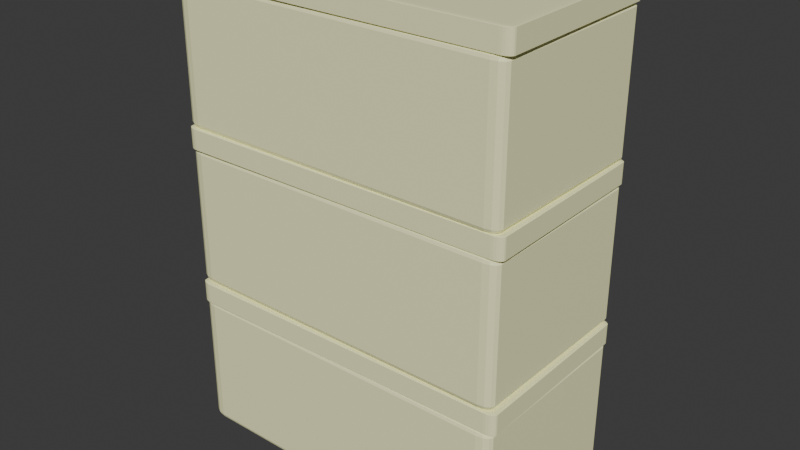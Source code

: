 # Source: 3Containers.blend  (saved by Blender 4.1.23; exported with 4.5.12 LTS)
import bpy
from mathutils import Matrix  # noqa: F401  (used for matrix-valued properties, if any)

bpy.ops.wm.read_factory_settings(use_empty=True)
scene = bpy.context.scene
scene.name = 'Scene'

# ---- collections
col_collection = bpy.data.collections.new('Collection'); scene.collection.children.link(col_collection)

# ---- materials (node trees are filled in below, after node groups)
mat_material_002 = bpy.data.materials.new('Material.002')
mat_material_002.alpha_threshold = 0.0
mat_material_002.use_transparent_shadow = False
mat_material_002.roughness = 0.5
mat_material_002.line_color = (0.0, 0.0, 0.0, 1.0)
mat_material_001 = bpy.data.materials.new('Material.001')
mat_material_001.use_transparent_shadow = False

# ---- material node trees
mat_material_002.use_nodes = True; mat_material_002.node_tree.nodes.clear()
_N = mat_material_002.node_tree.nodes; _L = mat_material_002.node_tree.links
n0 = _N.new('ShaderNodeOutputMaterial'); n0.name = 'Material Output'; n0.location = (300, 300)
n1 = _N.new('ShaderNodeBsdfPrincipled'); n1.name = 'Principled BSDF'; n1.location = (10, 300)
n1.inputs[3].default_value = 1.45
n2 = _N.new('ShaderNodeRGB'); n2.name = 'RGB'; n2.location = (-180, 280)
n2.outputs[0].default_value = (1.0, 1.0, 0.5647, 1.0)
_L.new(n1.outputs[0], n0.inputs[0])
_L.new(n2.outputs[0], n1.inputs[0])
n0.is_active_output = True
mat_material_001.use_nodes = True; mat_material_001.node_tree.nodes.clear()
_N = mat_material_001.node_tree.nodes; _L = mat_material_001.node_tree.links
n0 = _N.new('ShaderNodeBsdfPrincipled'); n0.name = 'Principled BSDF'; n0.location = (10, 300)
n1 = _N.new('ShaderNodeOutputMaterial'); n1.name = 'Material Output'; n1.location = (300, 300)
n2 = _N.new('ShaderNodeRGB'); n2.name = 'RGB'; n2.location = (-180, 280)
n2.outputs[0].default_value = (1.0, 1.0, 0.5647, 1.0)
_L.new(n0.outputs[0], n1.inputs[0])
_L.new(n2.outputs[0], n0.inputs[0])
n1.is_active_output = True

# ---- world
world_world = bpy.data.worlds.new('World'); scene.world = world_world
world_world.use_nodes = True; world_world.node_tree.nodes.clear()
_N = world_world.node_tree.nodes; _L = world_world.node_tree.links
n0 = _N.new('ShaderNodeOutputWorld'); n0.name = 'World Output'; n0.location = (300, 300)
n1 = _N.new('ShaderNodeBackground'); n1.name = 'Background'; n1.location = (10, 300)
n1.inputs[0].default_value = (0.05088, 0.05088, 0.05088, 1.0)
_L.new(n1.outputs[0], n0.inputs[0])
n0.is_active_output = True
world_world.color = (0.05088, 0.05088, 0.05088)
world_world.use_sun_shadow = False
world_world.sun_shadow_jitter_overblur = 0.0

# ---- meshes
me_cube_006 = bpy.data.meshes.new('Cube.006')
me_cube_006.from_pydata([(0.846, 0.846, 1.0), (1.0, 1.0, -1.0), (0.846, -0.846, 1.0), (1.0, -1.0, -1.0), (-0.846, 0.846, 1.0), (-1.0, 1.0, -1.0), (-0.846, -0.846, 1.0), (-1.0, -1.0, -1.0), (1.0, -1.0, 1.0), (-1.0, -1.0, 1.0), (1.0, 1.0, 1.0), (-1.0, 1.0, 1.0), (0.846, -0.846, -0.2961), (-0.846, -0.846, -0.2961), (0.846, 0.846, -0.2961), (-0.846, 0.846, -0.2961)], [], [(0, 4, 15, 14), (3, 8, 9, 7), (7, 9, 11, 5), (5, 1, 3, 7), (1, 10, 8, 3), (5, 11, 10, 1), (2, 6, 9, 8), (0, 2, 8, 10), (6, 4, 11, 9), (4, 0, 10, 11), (14, 15, 13, 12), (2, 0, 14, 12), (4, 6, 13, 15), (6, 2, 12, 13)])
_uv = me_cube_006.uv_layers.new(name='UVMap')
_uv.uv.foreach_set('vector', [0.6442, 0.5192, 0.8558, 0.5192, 0.8558, 0.5192, 0.6442, 0.5192, 0.375, 0.75, 0.625, 0.75, 0.625, 1.0, 0.375, 1.0, 0.375, 0.0, 0.625, 0.0, 0.625, 0.25, 0.375, 0.25, 0.125, 0.5, 0.375, 0.5, 0.375, 0.75, 0.125, 0.75, 0.375, 0.5, 0.625, 0.5, 0.625, 0.75, 0.375, 0.75, 0.375, 0.25, 0.625, 0.25, 0.625, 0.5, 0.375, 0.5, 0.6442, 0.7308, 0.8558, 0.7308, 0.875, 0.75, 0.625, 0.75, 0.6442, 0.5192, 0.6442, 0.7308, 0.625, 0.75, 0.625, 0.5, 0.8558, 0.7308, 0.8558, 0.5192, 0.875, 0.5, 0.875, 0.75, 0.8558, 0.5192, 0.6442, 0.5192, 0.625, 0.5, 0.875, 0.5, 0.6442, 0.5192, 0.8558, 0.5192, 0.8558, 0.7308, 0.6442, 0.7308, 0.6442, 0.7308, 0.6442, 0.5192, 0.6442, 0.5192, 0.6442, 0.7308, 0.8558, 0.5192, 0.8558, 0.7308, 0.8558, 0.7308, 0.8558, 0.5192, 0.8558, 0.7308, 0.6442, 0.7308, 0.6442, 0.7308, 0.8558, 0.7308])
me_cube_006.materials.append(mat_material_002)
me_cube_006.use_mirror_vertex_groups = False
me_cube_006.update()
me_cube_007 = bpy.data.meshes.new('Cube.007')
me_cube_007.from_pydata([(-0.8777, -0.8777, -1.0), (-1.0, -1.0, 1.0), (-0.8777, 0.8777, -1.0), (-1.0, 1.0, 1.0), (0.8777, -0.8777, -1.0), (1.0, -1.0, 1.0), (0.8777, 0.8777, -1.0), (1.0, 1.0, 1.0), (-1.0, 1.0, -1.0), (-1.0, -1.0, -1.0), (1.0, 1.0, -1.0), (1.0, -1.0, -1.0), (-0.8777, 0.8777, 0.1862), (-0.8777, -0.8777, 0.1862), (0.8777, 0.8777, 0.1862), (0.8777, -0.8777, 0.1862)], [], [(9, 1, 3, 8), (8, 3, 7, 10), (10, 7, 5, 11), (11, 5, 1, 9), (6, 4, 15, 14), (7, 3, 1, 5), (2, 0, 9, 8), (6, 2, 8, 10), (4, 6, 10, 11), (0, 4, 11, 9), (12, 14, 15, 13), (0, 2, 12, 13), (4, 0, 13, 15), (2, 6, 14, 12)])
_uv = me_cube_007.uv_layers.new(name='UVMap')
_uv.uv.foreach_set('vector', [0.375, 0.0, 0.625, 0.0, 0.625, 0.25, 0.375, 0.25, 0.375, 0.25, 0.625, 0.25, 0.625, 0.5, 0.375, 0.5, 0.375, 0.5, 0.625, 0.5, 0.625, 0.75, 0.375, 0.75, 0.375, 0.75, 0.625, 0.75, 0.625, 1.0, 0.375, 1.0, 0.3597, 0.5153, 0.3597, 0.7347, 0.3597, 0.7347, 0.3597, 0.5153, 0.625, 0.5, 0.875, 0.5, 0.875, 0.75, 0.625, 0.75, 0.1403, 0.5153, 0.1403, 0.7347, 0.125, 0.75, 0.125, 0.5, 0.3597, 0.5153, 0.1403, 0.5153, 0.125, 0.5, 0.375, 0.5, 0.3597, 0.7347, 0.3597, 0.5153, 0.375, 0.5, 0.375, 0.75, 0.1403, 0.7347, 0.3597, 0.7347, 0.375, 0.75, 0.125, 0.75, 0.1403, 0.5153, 0.3597, 0.5153, 0.3597, 0.7347, 0.1403, 0.7347, 0.1403, 0.7347, 0.1403, 0.5153, 0.1403, 0.5153, 0.1403, 0.7347, 0.3597, 0.7347, 0.1403, 0.7347, 0.1403, 0.7347, 0.3597, 0.7347, 0.1403, 0.5153, 0.3597, 0.5153, 0.3597, 0.5153, 0.1403, 0.5153])
me_cube_007.materials.append(mat_material_001)
me_cube_007.update()
me_cube_002 = bpy.data.meshes.new('Cube.002')
me_cube_002.from_pydata([(0.846, 0.846, 1.0), (1.0, 1.0, -1.0), (0.846, -0.846, 1.0), (1.0, -1.0, -1.0), (-0.846, 0.846, 1.0), (-1.0, 1.0, -1.0), (-0.846, -0.846, 1.0), (-1.0, -1.0, -1.0), (1.0, -1.0, 1.0), (-1.0, -1.0, 1.0), (1.0, 1.0, 1.0), (-1.0, 1.0, 1.0), (0.846, -0.846, -0.2961), (-0.846, -0.846, -0.2961), (0.846, 0.846, -0.2961), (-0.846, 0.846, -0.2961)], [], [(0, 4, 15, 14), (3, 8, 9, 7), (7, 9, 11, 5), (5, 1, 3, 7), (1, 10, 8, 3), (5, 11, 10, 1), (2, 6, 9, 8), (0, 2, 8, 10), (6, 4, 11, 9), (4, 0, 10, 11), (14, 15, 13, 12), (2, 0, 14, 12), (4, 6, 13, 15), (6, 2, 12, 13)])
_uv = me_cube_002.uv_layers.new(name='UVMap')
_uv.uv.foreach_set('vector', [0.6442, 0.5192, 0.8558, 0.5192, 0.8558, 0.5192, 0.6442, 0.5192, 0.375, 0.75, 0.625, 0.75, 0.625, 1.0, 0.375, 1.0, 0.375, 0.0, 0.625, 0.0, 0.625, 0.25, 0.375, 0.25, 0.125, 0.5, 0.375, 0.5, 0.375, 0.75, 0.125, 0.75, 0.375, 0.5, 0.625, 0.5, 0.625, 0.75, 0.375, 0.75, 0.375, 0.25, 0.625, 0.25, 0.625, 0.5, 0.375, 0.5, 0.6442, 0.7308, 0.8558, 0.7308, 0.875, 0.75, 0.625, 0.75, 0.6442, 0.5192, 0.6442, 0.7308, 0.625, 0.75, 0.625, 0.5, 0.8558, 0.7308, 0.8558, 0.5192, 0.875, 0.5, 0.875, 0.75, 0.8558, 0.5192, 0.6442, 0.5192, 0.625, 0.5, 0.875, 0.5, 0.6442, 0.5192, 0.8558, 0.5192, 0.8558, 0.7308, 0.6442, 0.7308, 0.6442, 0.7308, 0.6442, 0.5192, 0.6442, 0.5192, 0.6442, 0.7308, 0.8558, 0.5192, 0.8558, 0.7308, 0.8558, 0.7308, 0.8558, 0.5192, 0.8558, 0.7308, 0.6442, 0.7308, 0.6442, 0.7308, 0.8558, 0.7308])
me_cube_002.materials.append(mat_material_002)
me_cube_002.use_mirror_vertex_groups = False
me_cube_002.update()
me_cube_003 = bpy.data.meshes.new('Cube.003')
me_cube_003.from_pydata([(-0.8777, -0.8777, -1.0), (-1.0, -1.0, 1.0), (-0.8777, 0.8777, -1.0), (-1.0, 1.0, 1.0), (0.8777, -0.8777, -1.0), (1.0, -1.0, 1.0), (0.8777, 0.8777, -1.0), (1.0, 1.0, 1.0), (-1.0, 1.0, -1.0), (-1.0, -1.0, -1.0), (1.0, 1.0, -1.0), (1.0, -1.0, -1.0), (-0.8777, 0.8777, 0.1862), (-0.8777, -0.8777, 0.1862), (0.8777, 0.8777, 0.1862), (0.8777, -0.8777, 0.1862)], [], [(9, 1, 3, 8), (8, 3, 7, 10), (10, 7, 5, 11), (11, 5, 1, 9), (6, 4, 15, 14), (7, 3, 1, 5), (2, 0, 9, 8), (6, 2, 8, 10), (4, 6, 10, 11), (0, 4, 11, 9), (12, 14, 15, 13), (0, 2, 12, 13), (4, 0, 13, 15), (2, 6, 14, 12)])
_uv = me_cube_003.uv_layers.new(name='UVMap')
_uv.uv.foreach_set('vector', [0.375, 0.0, 0.625, 0.0, 0.625, 0.25, 0.375, 0.25, 0.375, 0.25, 0.625, 0.25, 0.625, 0.5, 0.375, 0.5, 0.375, 0.5, 0.625, 0.5, 0.625, 0.75, 0.375, 0.75, 0.375, 0.75, 0.625, 0.75, 0.625, 1.0, 0.375, 1.0, 0.3597, 0.5153, 0.3597, 0.7347, 0.3597, 0.7347, 0.3597, 0.5153, 0.625, 0.5, 0.875, 0.5, 0.875, 0.75, 0.625, 0.75, 0.1403, 0.5153, 0.1403, 0.7347, 0.125, 0.75, 0.125, 0.5, 0.3597, 0.5153, 0.1403, 0.5153, 0.125, 0.5, 0.375, 0.5, 0.3597, 0.7347, 0.3597, 0.5153, 0.375, 0.5, 0.375, 0.75, 0.1403, 0.7347, 0.3597, 0.7347, 0.375, 0.75, 0.125, 0.75, 0.1403, 0.5153, 0.3597, 0.5153, 0.3597, 0.7347, 0.1403, 0.7347, 0.1403, 0.7347, 0.1403, 0.5153, 0.1403, 0.5153, 0.1403, 0.7347, 0.3597, 0.7347, 0.1403, 0.7347, 0.1403, 0.7347, 0.3597, 0.7347, 0.1403, 0.5153, 0.3597, 0.5153, 0.3597, 0.5153, 0.1403, 0.5153])
me_cube_003.materials.append(mat_material_001)
me_cube_003.update()
me_cube_013 = bpy.data.meshes.new('Cube.013')
me_cube_013.from_pydata([(0.846, 0.846, 1.0), (1.0, 1.0, -1.0), (0.846, -0.846, 1.0), (1.0, -1.0, -1.0), (-0.846, 0.846, 1.0), (-1.0, 1.0, -1.0), (-0.846, -0.846, 1.0), (-1.0, -1.0, -1.0), (1.0, -1.0, 1.0), (-1.0, -1.0, 1.0), (1.0, 1.0, 1.0), (-1.0, 1.0, 1.0), (0.846, -0.846, -0.2961), (-0.846, -0.846, -0.2961), (0.846, 0.846, -0.2961), (-0.846, 0.846, -0.2961)], [], [(0, 4, 15, 14), (3, 8, 9, 7), (7, 9, 11, 5), (5, 1, 3, 7), (1, 10, 8, 3), (5, 11, 10, 1), (2, 6, 9, 8), (0, 2, 8, 10), (6, 4, 11, 9), (4, 0, 10, 11), (14, 15, 13, 12), (2, 0, 14, 12), (4, 6, 13, 15), (6, 2, 12, 13)])
_uv = me_cube_013.uv_layers.new(name='UVMap')
_uv.uv.foreach_set('vector', [0.6442, 0.5192, 0.8558, 0.5192, 0.8558, 0.5192, 0.6442, 0.5192, 0.375, 0.75, 0.625, 0.75, 0.625, 1.0, 0.375, 1.0, 0.375, 0.0, 0.625, 0.0, 0.625, 0.25, 0.375, 0.25, 0.125, 0.5, 0.375, 0.5, 0.375, 0.75, 0.125, 0.75, 0.375, 0.5, 0.625, 0.5, 0.625, 0.75, 0.375, 0.75, 0.375, 0.25, 0.625, 0.25, 0.625, 0.5, 0.375, 0.5, 0.6442, 0.7308, 0.8558, 0.7308, 0.875, 0.75, 0.625, 0.75, 0.6442, 0.5192, 0.6442, 0.7308, 0.625, 0.75, 0.625, 0.5, 0.8558, 0.7308, 0.8558, 0.5192, 0.875, 0.5, 0.875, 0.75, 0.8558, 0.5192, 0.6442, 0.5192, 0.625, 0.5, 0.875, 0.5, 0.6442, 0.5192, 0.8558, 0.5192, 0.8558, 0.7308, 0.6442, 0.7308, 0.6442, 0.7308, 0.6442, 0.5192, 0.6442, 0.5192, 0.6442, 0.7308, 0.8558, 0.5192, 0.8558, 0.7308, 0.8558, 0.7308, 0.8558, 0.5192, 0.8558, 0.7308, 0.6442, 0.7308, 0.6442, 0.7308, 0.8558, 0.7308])
me_cube_013.materials.append(mat_material_002)
me_cube_013.use_mirror_vertex_groups = False
me_cube_013.update()
me_cube_014 = bpy.data.meshes.new('Cube.014')
me_cube_014.from_pydata([(-0.8777, -0.8777, -1.0), (-1.0, -1.0, 1.0), (-0.8777, 0.8777, -1.0), (-1.0, 1.0, 1.0), (0.8777, -0.8777, -1.0), (1.0, -1.0, 1.0), (0.8777, 0.8777, -1.0), (1.0, 1.0, 1.0), (-1.0, 1.0, -1.0), (-1.0, -1.0, -1.0), (1.0, 1.0, -1.0), (1.0, -1.0, -1.0), (-0.8777, 0.8777, 0.1862), (-0.8777, -0.8777, 0.1862), (0.8777, 0.8777, 0.1862), (0.8777, -0.8777, 0.1862)], [], [(9, 1, 3, 8), (8, 3, 7, 10), (10, 7, 5, 11), (11, 5, 1, 9), (6, 4, 15, 14), (7, 3, 1, 5), (2, 0, 9, 8), (6, 2, 8, 10), (4, 6, 10, 11), (0, 4, 11, 9), (12, 14, 15, 13), (0, 2, 12, 13), (4, 0, 13, 15), (2, 6, 14, 12)])
_uv = me_cube_014.uv_layers.new(name='UVMap')
_uv.uv.foreach_set('vector', [0.375, 0.0, 0.625, 0.0, 0.625, 0.25, 0.375, 0.25, 0.375, 0.25, 0.625, 0.25, 0.625, 0.5, 0.375, 0.5, 0.375, 0.5, 0.625, 0.5, 0.625, 0.75, 0.375, 0.75, 0.375, 0.75, 0.625, 0.75, 0.625, 1.0, 0.375, 1.0, 0.3597, 0.5153, 0.3597, 0.7347, 0.3597, 0.7347, 0.3597, 0.5153, 0.625, 0.5, 0.875, 0.5, 0.875, 0.75, 0.625, 0.75, 0.1403, 0.5153, 0.1403, 0.7347, 0.125, 0.75, 0.125, 0.5, 0.3597, 0.5153, 0.1403, 0.5153, 0.125, 0.5, 0.375, 0.5, 0.3597, 0.7347, 0.3597, 0.5153, 0.375, 0.5, 0.375, 0.75, 0.1403, 0.7347, 0.3597, 0.7347, 0.375, 0.75, 0.125, 0.75, 0.1403, 0.5153, 0.3597, 0.5153, 0.3597, 0.7347, 0.1403, 0.7347, 0.1403, 0.7347, 0.1403, 0.5153, 0.1403, 0.5153, 0.1403, 0.7347, 0.3597, 0.7347, 0.1403, 0.7347, 0.1403, 0.7347, 0.3597, 0.7347, 0.1403, 0.5153, 0.3597, 0.5153, 0.3597, 0.5153, 0.1403, 0.5153])
me_cube_014.materials.append(mat_material_001)
me_cube_014.update()

# ---- objects
ob_cube_002 = bpy.data.objects.new('Cube.002', me_cube_006)
ob_cube_003 = bpy.data.objects.new('Cube.003', me_cube_007)
ob_cube_001 = bpy.data.objects.new('Cube.001', me_cube_002)
ob_cube_004 = bpy.data.objects.new('Cube.004', me_cube_003)
ob_cube_005 = bpy.data.objects.new('Cube.005', me_cube_013)
ob_cube_006 = bpy.data.objects.new('Cube.006', me_cube_014)

# ---- transforms, parenting, visibility, modifiers, constraints
ob_cube_002.location = (0.0, 2.704, 0.8496)
ob_cube_002.scale = (1.95, 1.065, 0.7995)
ob_cube_002.lock_rotations_4d = False
ob_cube_002.empty_display_type = 'ARROWS'
ob_cube_002.lineart.crease_threshold = 0.0
_m = ob_cube_002.modifiers.new('Bevel', 'BEVEL')
_m.width = 0.15
_m.width_pct = 0.15
_m.segments = 3
ob_cube_003.location = (0.01477, 2.685, 1.756)
ob_cube_003.rotation_euler = (0.0, -0.0, 0.009829)
ob_cube_003.scale = (1.964, 1.053, 0.123)
_m = ob_cube_003.modifiers.new('Bevel', 'BEVEL')
_m.width = 0.12
_m.width_pct = 0.12
_m.segments = 6
ob_cube_001.location = (0.0, 2.704, 2.683)
ob_cube_001.scale = (1.95, 1.065, 0.7995)
ob_cube_001.lock_rotations_4d = False
ob_cube_001.empty_display_type = 'ARROWS'
ob_cube_001.lineart.crease_threshold = 0.0
_m = ob_cube_001.modifiers.new('Bevel', 'BEVEL')
_m.width = 0.15
_m.width_pct = 0.15
_m.segments = 3
ob_cube_004.location = (0.01477, 2.685, 3.59)
ob_cube_004.rotation_euler = (0.0, -0.0, 0.009829)
ob_cube_004.scale = (1.964, 1.053, 0.123)
_m = ob_cube_004.modifiers.new('Bevel', 'BEVEL')
_m.width = 0.12
_m.width_pct = 0.12
_m.segments = 6
ob_cube_005.location = (0.0, 2.704, 4.493)
ob_cube_005.scale = (1.95, 1.065, 0.7995)
ob_cube_005.lock_rotations_4d = False
ob_cube_005.empty_display_type = 'ARROWS'
ob_cube_005.lineart.crease_threshold = 0.0
_m = ob_cube_005.modifiers.new('Bevel', 'BEVEL')
_m.width = 0.15
_m.width_pct = 0.15
_m.segments = 3
ob_cube_006.location = (0.01477, 2.685, 5.399)
ob_cube_006.rotation_euler = (0.0, -0.0, 0.009829)
ob_cube_006.scale = (1.964, 1.053, 0.123)
_m = ob_cube_006.modifiers.new('Bevel', 'BEVEL')
_m.width = 0.12
_m.width_pct = 0.12
_m.segments = 6

# ---- collection membership
col_collection.objects.link(ob_cube_002)
col_collection.objects.link(ob_cube_003)
col_collection.objects.link(ob_cube_001)
col_collection.objects.link(ob_cube_004)
col_collection.objects.link(ob_cube_005)
col_collection.objects.link(ob_cube_006)

# ---- scene / render settings (as saved in the file)
scene.frame_start = 1; scene.frame_end = 250; scene.frame_set(1)
scene.render.engine = 'BLENDER_EEVEE_NEXT'
scene.cycles.sampling_pattern = 'TABULATED_SOBOL'
scene.eevee.ray_tracing_options.trace_max_roughness = 0.0
bpy.context.view_layer.update()

# ---- added for rendering (the .blend has no active camera and no usable light): camera, sun
cam_auto = bpy.data.cameras.new('AutoCamera')
cam_auto.lens = 50.0
cam_auto.sensor_width = 36.0
cam_auto.clip_end = 1000.0
ob_auto_camera = bpy.data.objects.new('AutoCamera', cam_auto)
scene.collection.objects.link(ob_auto_camera)
ob_auto_camera.location = (6.5695, -5.17524, 8.02987)
ob_auto_camera.rotation_euler = (1.09748, -7.21219e-08, 0.694738)
scene.camera = ob_auto_camera
light_auto_sun = bpy.data.lights.new('AutoSun', 'SUN')
light_auto_sun.energy = 3.0
light_auto_sun.angle = 0.0523599
ob_auto_sun = bpy.data.objects.new('AutoSun', light_auto_sun)
scene.collection.objects.link(ob_auto_sun)
ob_auto_sun.rotation_euler = (0.872665, 0.174533, 0.523599)
bpy.context.view_layer.update()
